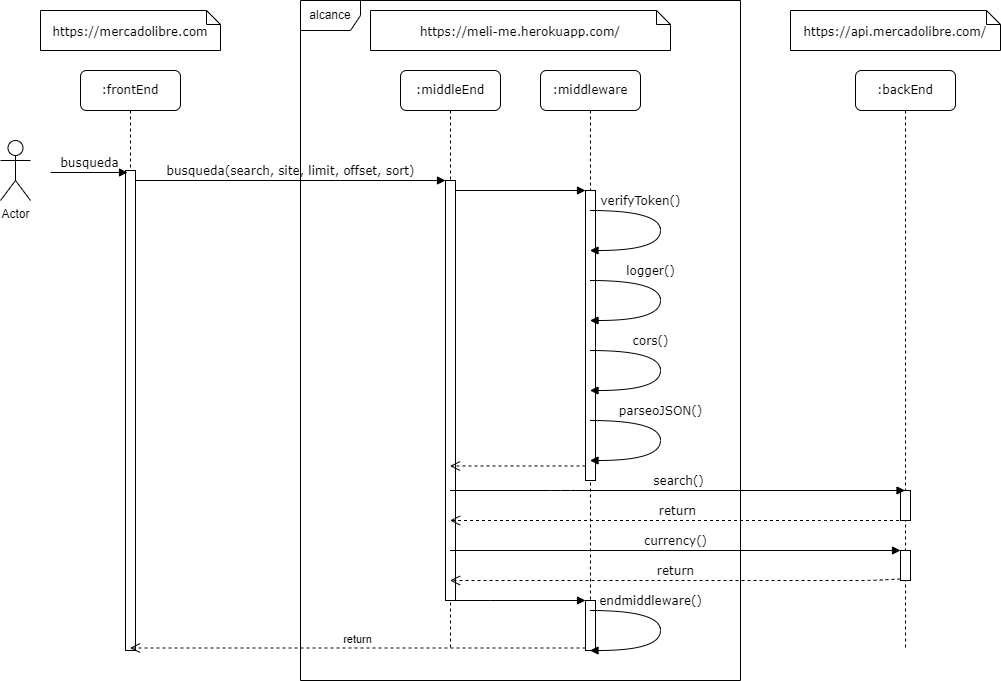

The diagram above was exported from draw.io. Its source (the exported page's mxGraphModel, read from the mxfile embedded in the PNG):
<mxGraphModel dx="1422" dy="705" grid="1" gridSize="10" guides="1" tooltips="1" connect="1" arrows="1" fold="1" page="1" pageScale="1" pageWidth="1169" pageHeight="827" background="none" math="0" shadow="0">
  <root>
    <mxCell id="0" />
    <mxCell id="1" parent="0" />
    <mxCell id="saECM0zu1CBfBYwIt_sr-31" value="" style="group" vertex="1" connectable="0" parent="1">
      <mxGeometry x="85" y="74" width="1000" height="680" as="geometry" />
    </mxCell>
    <mxCell id="7baba1c4bc27f4b0-2" value=":middleEnd" style="shape=umlLifeline;perimeter=lifelinePerimeter;whiteSpace=wrap;html=1;container=1;collapsible=0;recursiveResize=0;outlineConnect=0;rounded=1;shadow=0;comic=0;labelBackgroundColor=none;strokeWidth=1;fontFamily=Verdana;fontSize=12;align=center;" parent="saECM0zu1CBfBYwIt_sr-31" vertex="1">
      <mxGeometry x="400" y="70" width="100" height="580" as="geometry" />
    </mxCell>
    <mxCell id="7baba1c4bc27f4b0-10" value="" style="html=1;points=[];perimeter=orthogonalPerimeter;rounded=0;shadow=0;comic=0;labelBackgroundColor=none;strokeWidth=1;fontFamily=Verdana;fontSize=12;align=center;" parent="7baba1c4bc27f4b0-2" vertex="1">
      <mxGeometry x="45" y="110" width="10" height="420" as="geometry" />
    </mxCell>
    <mxCell id="7baba1c4bc27f4b0-3" value=":backEnd" style="shape=umlLifeline;perimeter=lifelinePerimeter;whiteSpace=wrap;html=1;container=1;collapsible=0;recursiveResize=0;outlineConnect=0;rounded=1;shadow=0;comic=0;labelBackgroundColor=none;strokeWidth=1;fontFamily=Verdana;fontSize=12;align=center;" parent="saECM0zu1CBfBYwIt_sr-31" vertex="1">
      <mxGeometry x="855" y="70" width="100" height="580" as="geometry" />
    </mxCell>
    <mxCell id="7baba1c4bc27f4b0-19" value="" style="html=1;points=[];perimeter=orthogonalPerimeter;rounded=0;shadow=0;comic=0;labelBackgroundColor=none;strokeWidth=1;fontFamily=Verdana;fontSize=12;align=center;" parent="7baba1c4bc27f4b0-3" vertex="1">
      <mxGeometry x="45" y="420" width="10" height="30" as="geometry" />
    </mxCell>
    <mxCell id="saECM0zu1CBfBYwIt_sr-23" value="" style="html=1;points=[];perimeter=orthogonalPerimeter;" vertex="1" parent="7baba1c4bc27f4b0-3">
      <mxGeometry x="45" y="480" width="10" height="30" as="geometry" />
    </mxCell>
    <mxCell id="7baba1c4bc27f4b0-8" value=":frontEnd" style="shape=umlLifeline;perimeter=lifelinePerimeter;whiteSpace=wrap;html=1;container=1;collapsible=0;recursiveResize=0;outlineConnect=0;rounded=1;shadow=0;comic=0;labelBackgroundColor=none;strokeWidth=1;fontFamily=Verdana;fontSize=12;align=center;" parent="saECM0zu1CBfBYwIt_sr-31" vertex="1">
      <mxGeometry x="80" y="70" width="100" height="580" as="geometry" />
    </mxCell>
    <mxCell id="7baba1c4bc27f4b0-9" value="" style="html=1;points=[];perimeter=orthogonalPerimeter;rounded=0;shadow=0;comic=0;labelBackgroundColor=none;strokeWidth=1;fontFamily=Verdana;fontSize=12;align=center;" parent="7baba1c4bc27f4b0-8" vertex="1">
      <mxGeometry x="45" y="100" width="10" height="480" as="geometry" />
    </mxCell>
    <mxCell id="7baba1c4bc27f4b0-20" value="search()" style="html=1;verticalAlign=bottom;endArrow=block;labelBackgroundColor=none;fontFamily=Verdana;fontSize=12;edgeStyle=elbowEdgeStyle;elbow=vertical;" parent="saECM0zu1CBfBYwIt_sr-31" source="7baba1c4bc27f4b0-2" target="7baba1c4bc27f4b0-3" edge="1">
      <mxGeometry relative="1" as="geometry">
        <mxPoint x="849.9999999999995" y="230.47058823529414" as="sourcePoint" />
        <Array as="points">
          <mxPoint x="560" y="490" />
          <mxPoint x="510" y="500" />
          <mxPoint x="750" y="540" />
        </Array>
      </mxGeometry>
    </mxCell>
    <mxCell id="7baba1c4bc27f4b0-21" value="return" style="html=1;verticalAlign=bottom;endArrow=open;dashed=1;endSize=8;labelBackgroundColor=none;fontFamily=Verdana;fontSize=12;edgeStyle=elbowEdgeStyle;elbow=vertical;" parent="saECM0zu1CBfBYwIt_sr-31" source="7baba1c4bc27f4b0-3" target="7baba1c4bc27f4b0-2" edge="1">
      <mxGeometry relative="1" as="geometry">
        <mxPoint x="690" y="610" as="targetPoint" />
        <Array as="points">
          <mxPoint x="830" y="520" />
          <mxPoint x="760" y="530" />
          <mxPoint x="680" y="520" />
          <mxPoint x="790" y="530" />
          <mxPoint x="830" y="520" />
          <mxPoint x="850" y="540" />
          <mxPoint x="840" y="590" />
          <mxPoint x="810" y="610" />
          <mxPoint x="995" y="260" />
        </Array>
        <mxPoint x="905" y="520" as="sourcePoint" />
      </mxGeometry>
    </mxCell>
    <mxCell id="7baba1c4bc27f4b0-11" value="busqueda(search, site, limit, offset, sort)" style="html=1;verticalAlign=bottom;endArrow=block;entryX=0;entryY=0;labelBackgroundColor=none;fontFamily=Verdana;fontSize=12;edgeStyle=elbowEdgeStyle;elbow=vertical;comic=0;" parent="saECM0zu1CBfBYwIt_sr-31" source="7baba1c4bc27f4b0-9" target="7baba1c4bc27f4b0-10" edge="1">
      <mxGeometry relative="1" as="geometry">
        <mxPoint x="200" y="180" as="sourcePoint" />
      </mxGeometry>
    </mxCell>
    <mxCell id="7baba1c4bc27f4b0-40" value="&lt;span style=&quot;background-color: initial;&quot;&gt;&lt;br&gt;https://mercadolibre.com&lt;/span&gt;" style="shape=note;whiteSpace=wrap;html=1;size=14;verticalAlign=top;align=center;spacingTop=-6;rounded=0;shadow=0;comic=0;labelBackgroundColor=none;strokeWidth=1;fontFamily=Verdana;fontSize=12" parent="saECM0zu1CBfBYwIt_sr-31" vertex="1">
      <mxGeometry x="40" y="10" width="180" height="40" as="geometry" />
    </mxCell>
    <mxCell id="7baba1c4bc27f4b0-41" value="&lt;br&gt;https://meli-me.herokuapp.com/" style="shape=note;whiteSpace=wrap;html=1;size=14;verticalAlign=top;align=center;spacingTop=-6;rounded=0;shadow=0;comic=0;labelBackgroundColor=none;strokeWidth=1;fontFamily=Verdana;fontSize=12" parent="saECM0zu1CBfBYwIt_sr-31" vertex="1">
      <mxGeometry x="370" y="10" width="300" height="40" as="geometry" />
    </mxCell>
    <mxCell id="7baba1c4bc27f4b0-42" value="&lt;br&gt;https://api.mercadolibre.com/" style="shape=note;whiteSpace=wrap;html=1;size=14;verticalAlign=top;align=center;spacingTop=-6;rounded=0;shadow=0;comic=0;labelBackgroundColor=none;strokeWidth=1;fontFamily=Verdana;fontSize=12" parent="saECM0zu1CBfBYwIt_sr-31" vertex="1">
      <mxGeometry x="790" y="10" width="210" height="40" as="geometry" />
    </mxCell>
    <mxCell id="saECM0zu1CBfBYwIt_sr-1" value="Actor" style="shape=umlActor;verticalLabelPosition=bottom;verticalAlign=top;html=1;outlineConnect=0;" vertex="1" parent="saECM0zu1CBfBYwIt_sr-31">
      <mxGeometry y="140" width="30" height="60" as="geometry" />
    </mxCell>
    <mxCell id="saECM0zu1CBfBYwIt_sr-3" value=":middleware" style="shape=umlLifeline;perimeter=lifelinePerimeter;whiteSpace=wrap;html=1;container=1;collapsible=0;recursiveResize=0;outlineConnect=0;rounded=1;shadow=0;comic=0;labelBackgroundColor=none;strokeWidth=1;fontFamily=Verdana;fontSize=12;align=center;" vertex="1" parent="saECM0zu1CBfBYwIt_sr-31">
      <mxGeometry x="540" y="70" width="100" height="580" as="geometry" />
    </mxCell>
    <mxCell id="saECM0zu1CBfBYwIt_sr-16" value="" style="html=1;points=[];perimeter=orthogonalPerimeter;" vertex="1" parent="saECM0zu1CBfBYwIt_sr-3">
      <mxGeometry x="45" y="120" width="10" height="290" as="geometry" />
    </mxCell>
    <mxCell id="saECM0zu1CBfBYwIt_sr-20" value="" style="html=1;points=[];perimeter=orthogonalPerimeter;" vertex="1" parent="saECM0zu1CBfBYwIt_sr-3">
      <mxGeometry x="45" y="530" width="10" height="50" as="geometry" />
    </mxCell>
    <mxCell id="saECM0zu1CBfBYwIt_sr-8" value="busqueda" style="html=1;verticalAlign=bottom;endArrow=block;labelBackgroundColor=none;fontFamily=Verdana;fontSize=12;edgeStyle=elbowEdgeStyle;elbow=vertical;comic=0;entryX=0.2;entryY=0.005;entryDx=0;entryDy=0;entryPerimeter=0;" edge="1" parent="saECM0zu1CBfBYwIt_sr-31" target="7baba1c4bc27f4b0-9">
      <mxGeometry relative="1" as="geometry">
        <mxPoint x="50" y="172" as="sourcePoint" />
        <mxPoint x="100" y="300" as="targetPoint" />
      </mxGeometry>
    </mxCell>
    <mxCell id="saECM0zu1CBfBYwIt_sr-12" value="logger()" style="html=1;verticalAlign=bottom;endArrow=block;labelBackgroundColor=none;fontFamily=Verdana;fontSize=12;elbow=vertical;edgeStyle=orthogonalEdgeStyle;curved=1;" edge="1" parent="saECM0zu1CBfBYwIt_sr-31" source="saECM0zu1CBfBYwIt_sr-3" target="saECM0zu1CBfBYwIt_sr-3">
      <mxGeometry x="-0.334" relative="1" as="geometry">
        <mxPoint x="655.3600000000001" y="312.35" as="sourcePoint" />
        <mxPoint x="650" y="360" as="targetPoint" />
        <Array as="points">
          <mxPoint x="660" y="280" />
          <mxPoint x="660" y="320" />
        </Array>
        <mxPoint as="offset" />
      </mxGeometry>
    </mxCell>
    <mxCell id="saECM0zu1CBfBYwIt_sr-13" value="cors()" style="html=1;verticalAlign=bottom;endArrow=block;labelBackgroundColor=none;fontFamily=Verdana;fontSize=12;elbow=vertical;edgeStyle=orthogonalEdgeStyle;curved=1;" edge="1" parent="saECM0zu1CBfBYwIt_sr-31" source="saECM0zu1CBfBYwIt_sr-3" target="saECM0zu1CBfBYwIt_sr-3">
      <mxGeometry x="-0.334" relative="1" as="geometry">
        <mxPoint x="640" y="382" as="sourcePoint" />
        <mxPoint x="640" y="430" as="targetPoint" />
        <Array as="points">
          <mxPoint x="660" y="350" />
          <mxPoint x="660" y="390" />
        </Array>
        <mxPoint as="offset" />
      </mxGeometry>
    </mxCell>
    <mxCell id="saECM0zu1CBfBYwIt_sr-14" value="parseoJSON()" style="html=1;verticalAlign=bottom;endArrow=block;labelBackgroundColor=none;fontFamily=Verdana;fontSize=12;elbow=vertical;edgeStyle=orthogonalEdgeStyle;curved=1;" edge="1" parent="saECM0zu1CBfBYwIt_sr-31" source="saECM0zu1CBfBYwIt_sr-3" target="saECM0zu1CBfBYwIt_sr-3">
      <mxGeometry x="-0.2226" relative="1" as="geometry">
        <mxPoint x="620" y="462" as="sourcePoint" />
        <mxPoint x="620" y="510" as="targetPoint" />
        <Array as="points">
          <mxPoint x="660" y="420" />
          <mxPoint x="660" y="460" />
        </Array>
        <mxPoint as="offset" />
      </mxGeometry>
    </mxCell>
    <mxCell id="saECM0zu1CBfBYwIt_sr-17" value="" style="html=1;verticalAlign=bottom;endArrow=block;entryX=0;entryY=0;rounded=0;comic=0;" edge="1" target="saECM0zu1CBfBYwIt_sr-16" parent="saECM0zu1CBfBYwIt_sr-31" source="7baba1c4bc27f4b0-10">
      <mxGeometry relative="1" as="geometry">
        <mxPoint x="480" y="430" as="sourcePoint" />
      </mxGeometry>
    </mxCell>
    <mxCell id="saECM0zu1CBfBYwIt_sr-18" value="" style="html=1;verticalAlign=bottom;endArrow=open;dashed=1;endSize=8;exitX=0;exitY=0.95;rounded=0;comic=0;" edge="1" source="saECM0zu1CBfBYwIt_sr-16" parent="saECM0zu1CBfBYwIt_sr-31" target="7baba1c4bc27f4b0-2">
      <mxGeometry relative="1" as="geometry">
        <mxPoint x="480" y="506" as="targetPoint" />
      </mxGeometry>
    </mxCell>
    <mxCell id="saECM0zu1CBfBYwIt_sr-11" value="verifyToken()" style="html=1;verticalAlign=bottom;endArrow=block;labelBackgroundColor=none;fontFamily=Verdana;fontSize=12;elbow=vertical;edgeStyle=orthogonalEdgeStyle;curved=1;" edge="1" parent="saECM0zu1CBfBYwIt_sr-31" source="saECM0zu1CBfBYwIt_sr-3" target="saECM0zu1CBfBYwIt_sr-3">
      <mxGeometry x="-0.4453" relative="1" as="geometry">
        <mxPoint x="610" y="232" as="sourcePoint" />
        <mxPoint x="730" y="280" as="targetPoint" />
        <Array as="points">
          <mxPoint x="660" y="210" />
          <mxPoint x="660" y="250" />
        </Array>
        <mxPoint as="offset" />
      </mxGeometry>
    </mxCell>
    <mxCell id="saECM0zu1CBfBYwIt_sr-21" value="" style="html=1;verticalAlign=bottom;endArrow=block;entryX=0;entryY=0;rounded=0;comic=0;" edge="1" target="saECM0zu1CBfBYwIt_sr-20" parent="saECM0zu1CBfBYwIt_sr-31" source="7baba1c4bc27f4b0-2">
      <mxGeometry relative="1" as="geometry">
        <mxPoint x="535" y="570" as="sourcePoint" />
        <Array as="points">
          <mxPoint x="490" y="600" />
        </Array>
      </mxGeometry>
    </mxCell>
    <mxCell id="saECM0zu1CBfBYwIt_sr-22" value="return" style="html=1;verticalAlign=bottom;endArrow=open;dashed=1;endSize=8;exitX=0;exitY=0.95;rounded=0;comic=0;" edge="1" source="saECM0zu1CBfBYwIt_sr-20" parent="saECM0zu1CBfBYwIt_sr-31" target="7baba1c4bc27f4b0-8">
      <mxGeometry relative="1" as="geometry">
        <mxPoint x="535" y="646" as="targetPoint" />
      </mxGeometry>
    </mxCell>
    <mxCell id="saECM0zu1CBfBYwIt_sr-15" value="endmiddleware()" style="html=1;verticalAlign=bottom;endArrow=block;labelBackgroundColor=none;fontFamily=Verdana;fontSize=12;elbow=vertical;edgeStyle=orthogonalEdgeStyle;curved=1;" edge="1" parent="saECM0zu1CBfBYwIt_sr-31" source="saECM0zu1CBfBYwIt_sr-3" target="saECM0zu1CBfBYwIt_sr-3">
      <mxGeometry x="-0.3333" relative="1" as="geometry">
        <mxPoint x="630" y="586" as="sourcePoint" />
        <mxPoint x="630" y="634" as="targetPoint" />
        <Array as="points">
          <mxPoint x="660" y="610" />
          <mxPoint x="660" y="650" />
        </Array>
        <mxPoint as="offset" />
      </mxGeometry>
    </mxCell>
    <mxCell id="saECM0zu1CBfBYwIt_sr-24" value="currency()" style="html=1;verticalAlign=bottom;endArrow=block;entryX=0;entryY=0;rounded=1;comic=0;labelBackgroundColor=none;fontSize=12;fontFamily=Verdana;" edge="1" target="saECM0zu1CBfBYwIt_sr-23" parent="saECM0zu1CBfBYwIt_sr-31" source="7baba1c4bc27f4b0-2">
      <mxGeometry relative="1" as="geometry">
        <mxPoint x="830" y="550" as="sourcePoint" />
      </mxGeometry>
    </mxCell>
    <mxCell id="saECM0zu1CBfBYwIt_sr-25" value="return" style="html=1;verticalAlign=bottom;endArrow=open;dashed=1;endSize=8;exitX=0;exitY=0.95;rounded=1;comic=0;labelBackgroundColor=none;fontSize=12;fontFamily=Verdana;" edge="1" source="saECM0zu1CBfBYwIt_sr-23" parent="saECM0zu1CBfBYwIt_sr-31" target="7baba1c4bc27f4b0-2">
      <mxGeometry relative="1" as="geometry">
        <mxPoint x="830" y="626" as="targetPoint" />
        <Array as="points">
          <mxPoint x="870" y="580" />
        </Array>
      </mxGeometry>
    </mxCell>
    <mxCell id="saECM0zu1CBfBYwIt_sr-29" value="alcance" style="shape=umlFrame;whiteSpace=wrap;html=1;" vertex="1" parent="saECM0zu1CBfBYwIt_sr-31">
      <mxGeometry x="300" width="440" height="680" as="geometry" />
    </mxCell>
  </root>
</mxGraphModel>